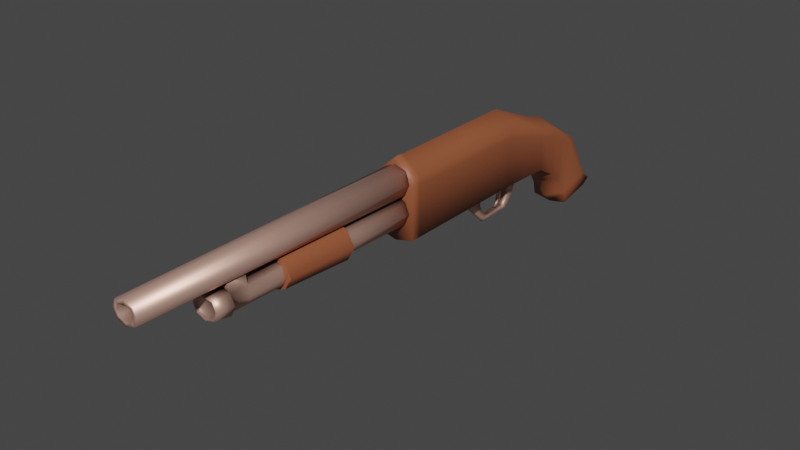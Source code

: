 # Source: shotGun.blend  (saved by Blender 4.0.36; exported with 4.5.12 LTS)
import bpy
from mathutils import Matrix  # noqa: F401  (used for matrix-valued properties, if any)

bpy.ops.wm.read_factory_settings(use_empty=True)
scene = bpy.context.scene
scene.name = 'Scene'

# ---- collections
col_shotgun = bpy.data.collections.new('shotGun'); scene.collection.children.link(col_shotgun)

# ---- materials (node trees are filled in below, after node groups)
mat_metal = bpy.data.materials.new('metal')
mat_metal.alpha_threshold = 0.0
mat_metal.use_transparent_shadow = False
mat_metal.roughness = 0.5
mat_metal.line_color = (0.0, 0.0, 0.0, 1.0)
mat_wood = bpy.data.materials.new('wood')
mat_wood.use_transparent_shadow = False

# ---- node groups
ng_auto_smooth = bpy.data.node_groups.new('Auto Smooth', 'GeometryNodeTree')
_s = ng_auto_smooth.interface.new_socket(name='Geometry', in_out='OUTPUT', socket_type='NodeSocketGeometry')
_s = ng_auto_smooth.interface.new_socket(name='Geometry', in_out='INPUT', socket_type='NodeSocketGeometry')
_s = ng_auto_smooth.interface.new_socket(name='Angle', in_out='INPUT', socket_type='NodeSocketFloat')
_s.subtype = 'ANGLE'
_s.min_value = 0.0
_s.max_value = 3.142
ng_auto_smooth.is_modifier = True
_N = ng_auto_smooth.nodes; _L = ng_auto_smooth.links
n0 = _N.new('NodeGroupOutput'); n0.name = 'Group Output'; n0.location = (480, -100)
n1 = _N.new('NodeGroupInput'); n1.name = 'Group Input'; n1.location = (-420, -300)
n2 = _N.new('NodeGroupInput'); n2.name = 'Group Input.001'; n2.location = (-60, -100)
n3 = _N.new('GeometryNodeSetShadeSmooth'); n3.name = 'Set Shade Smooth'; n3.location = (120, -100)
n3.domain = 'EDGE'
n4 = _N.new('GeometryNodeSetShadeSmooth'); n4.name = 'Set Shade Smooth.001'; n4.location = (300, -100)
n5 = _N.new('GeometryNodeInputMeshEdgeAngle'); n5.name = 'Edge Angle'; n5.location = (-420, -220)
n6 = _N.new('GeometryNodeInputEdgeSmooth'); n6.name = 'Is Edge Smooth'; n6.location = (-60, -160)
n7 = _N.new('GeometryNodeInputShadeSmooth'); n7.name = 'Is Face Smooth'; n7.location = (-240, -340)
n8 = _N.new('FunctionNodeBooleanMath'); n8.name = 'Boolean Math'; n8.location = (-60, -220)
n9 = _N.new('FunctionNodeCompare'); n9.name = 'Compare'; n9.location = (-240, -180)
n9.operation = 'LESS_EQUAL'
_L.new(n5.outputs[0], n9.inputs[0])
_L.new(n4.outputs[0], n0.inputs[0])
_L.new(n1.outputs[1], n9.inputs[1])
_L.new(n9.outputs[0], n8.inputs[0])
_L.new(n7.outputs[0], n8.inputs[1])
_L.new(n2.outputs[0], n3.inputs[0])
_L.new(n6.outputs[0], n3.inputs[1])
_L.new(n3.outputs[0], n4.inputs[0])
_L.new(n8.outputs[0], n3.inputs[2])
n0.is_active_output = True

# ---- material node trees
mat_metal.use_nodes = True; mat_metal.node_tree.nodes.clear()
_N = mat_metal.node_tree.nodes; _L = mat_metal.node_tree.links
n0 = _N.new('ShaderNodeOutputMaterial'); n0.name = 'Material Output'; n0.location = (300, 300)
n1 = _N.new('ShaderNodeBsdfPrincipled'); n1.name = 'Principled BSDF'; n1.location = (10, 300)
n1.distribution = 'GGX'
n1.subsurface_method = 'RANDOM_WALK_SKIN'
n1.inputs[1].default_value = 0.748
n1.inputs[3].default_value = 1.45
n1.inputs[27].default_value = (0.0, 0.0, 0.0, 1.0)
n1.inputs[28].default_value = 1.0
n2 = _N.new('ShaderNodeAmbientOcclusion'); n2.name = 'Ambient Occlusion'; n2.location = (-280, 280)
n2.inputs[0].default_value = (1.0, 0.5919, 0.471, 1.0)
_L.new(n1.outputs[0], n0.inputs[0])
_L.new(n2.outputs[0], n1.inputs[0])
n0.is_active_output = True
mat_wood.use_nodes = True; mat_wood.node_tree.nodes.clear()
_N = mat_wood.node_tree.nodes; _L = mat_wood.node_tree.links
n0 = _N.new('ShaderNodeBsdfPrincipled'); n0.name = 'Principled BSDF'; n0.location = (10, 300)
n0.inputs[0].default_value = (0.3086, 0.09056, 0.03805, 1.0)
n0.inputs[3].default_value = 1.45
n1 = _N.new('ShaderNodeOutputMaterial'); n1.name = 'Material Output'; n1.location = (300, 300)
_L.new(n0.outputs[0], n1.inputs[0])
n1.is_active_output = True

# ---- world
world_world = bpy.data.worlds.new('World'); scene.world = world_world
world_world.use_nodes = True; world_world.node_tree.nodes.clear()
_N = world_world.node_tree.nodes; _L = world_world.node_tree.links
n0 = _N.new('ShaderNodeOutputWorld'); n0.name = 'World Output'; n0.location = (300, 300)
n1 = _N.new('ShaderNodeBackground'); n1.name = 'Background'; n1.location = (10, 300)
n1.inputs[0].default_value = (0.05088, 0.05088, 0.05088, 1.0)
_L.new(n1.outputs[0], n0.inputs[0])
n0.is_active_output = True
world_world.color = (0.05088, 0.05088, 0.05088)
world_world.use_sun_shadow = False
world_world.sun_shadow_jitter_overblur = 0.0

# ---- meshes
me_cylinder_002 = bpy.data.meshes.new('Cylinder.002')
me_cylinder_002.from_pydata([(-7.806e-08, 1.111, 0.06896), (-7.837e-08, -0.4079, 0.04176), (-7.806e-08, 1.111, -0.09091), (-7.837e-08, -0.4079, -0.03444), (-0.05652, 1.111, -0.0675), (-0.03742, -0.4079, -0.02211), (-0.07994, 1.111, -0.01097), (-0.04809, -0.4079, 0.003658), (-0.05652, 1.111, 0.04555), (-0.03742, -0.4079, 0.02943), (0.05652, 1.111, -0.0675), (0.03742, -0.4079, -0.02211), (0.07994, 1.111, -0.01097), (0.04809, -0.4079, 0.003658), (0.05652, 1.111, 0.04555), (0.03742, -0.4079, 0.02943), (-0.05162, -0.4079, -0.03741), (-7.806e-08, -0.4079, -0.05442), (-0.06863, -0.4079, 0.003658), (-0.05162, -0.4079, 0.04473), (-7.806e-08, -0.4079, 0.06174), (0.05162, -0.4079, -0.03741), (0.06863, -0.4079, 0.003658), (0.05162, -0.4079, 0.04473), (2.326e-07, -0.2953, 0.02967), (2.326e-07, -0.2953, -0.02235), (-0.02554, -0.2953, -0.01393), (-0.03283, -0.2953, 0.003658), (-0.02554, -0.2953, 0.02125), (0.02554, -0.2953, -0.01393), (0.03283, -0.2953, 0.003658), (0.02554, -0.2953, 0.02125)], [], [(2, 17, 16, 4), (4, 16, 18, 6), (11, 13, 30, 29), (6, 18, 19, 8), (8, 19, 20, 0), (8, 0, 2, 4, 6), (2, 10, 21, 17), (10, 12, 22, 21), (15, 1, 24, 31), (12, 14, 23, 22), (14, 0, 20, 23), (14, 12, 10, 2, 0), (3, 5, 16, 17), (5, 7, 18, 16), (7, 9, 19, 18), (9, 1, 20, 19), (11, 3, 17, 21), (13, 11, 21, 22), (15, 13, 22, 23), (1, 15, 23, 20), (24, 28, 27, 26, 25), (24, 25, 29, 30, 31), (1, 9, 28, 24), (7, 5, 26, 27), (13, 15, 31, 30), (3, 11, 29, 25), (9, 7, 27, 28), (5, 3, 25, 26)])
me_cylinder_002.polygons.foreach_set('use_smooth', [True] * 28)
_uv = me_cylinder_002.uv_layers.new(name='UVMap')
_uv.uv.foreach_set('vector', [0.4633, 0.6272, 0.5281, 0.6422, 0.5281, 0.6491, 0.4633, 0.6368, 0.4633, 0.6368, 0.5281, 0.6491, 0.5281, 0.666, 0.4633, 0.66, 0.5281, 0.6554, 0.5281, 0.666, 0.525, 0.666, 0.525, 0.6588, 0.4633, 0.66, 0.5281, 0.666, 0.5281, 0.6829, 0.4633, 0.6832, 0.4633, 0.6832, 0.5281, 0.6829, 0.5281, 0.6898, 0.4633, 0.6928, 0.4633, 0.6832, 0.4633, 0.6928, 0.4633, 0.6272, 0.4633, 0.6368, 0.4633, 0.66, 0.4633, 0.6272, 0.4633, 0.6368, 0.5281, 0.6491, 0.5281, 0.6422, 0.4633, 0.6368, 0.4633, 0.66, 0.5281, 0.666, 0.5281, 0.6491, 0.5281, 0.6766, 0.5281, 0.6816, 0.525, 0.6767, 0.525, 0.6732, 0.4633, 0.66, 0.4633, 0.6832, 0.5281, 0.6829, 0.5281, 0.666, 0.4633, 0.6832, 0.4633, 0.6928, 0.5281, 0.6898, 0.5281, 0.6829, 0.4633, 0.6832, 0.4633, 0.66, 0.4633, 0.6368, 0.4633, 0.6272, 0.4633, 0.6928, 0.5281, 0.6504, 0.5281, 0.6554, 0.5281, 0.6491, 0.5281, 0.6422, 0.5281, 0.6554, 0.5281, 0.666, 0.5281, 0.666, 0.5281, 0.6491, 0.5281, 0.666, 0.5281, 0.6766, 0.5281, 0.6829, 0.5281, 0.666, 0.5281, 0.6766, 0.5281, 0.6816, 0.5281, 0.6898, 0.5281, 0.6829, 0.5281, 0.6554, 0.5281, 0.6504, 0.5281, 0.6422, 0.5281, 0.6491, 0.5281, 0.666, 0.5281, 0.6554, 0.5281, 0.6491, 0.5281, 0.666, 0.5281, 0.6766, 0.5281, 0.666, 0.5281, 0.666, 0.5281, 0.6829, 0.5281, 0.6816, 0.5281, 0.6766, 0.5281, 0.6829, 0.5281, 0.6898, 0.06826, 0.6212, 0.06826, 0.6207, 0.06826, 0.6198, 0.06826, 0.6189, 0.06826, 0.6184, 0.06826, 0.6212, 0.06826, 0.6184, 0.06826, 0.6189, 0.06826, 0.6198, 0.06826, 0.6207, 0.5281, 0.6816, 0.5281, 0.6766, 0.525, 0.6732, 0.525, 0.6767, 0.5281, 0.666, 0.5281, 0.6554, 0.525, 0.6588, 0.525, 0.666, 0.5281, 0.666, 0.5281, 0.6766, 0.525, 0.6732, 0.525, 0.666, 0.5281, 0.6504, 0.5281, 0.6554, 0.525, 0.6588, 0.525, 0.6553, 0.5281, 0.6766, 0.5281, 0.666, 0.525, 0.666, 0.525, 0.6732, 0.5281, 0.6554, 0.5281, 0.6504, 0.525, 0.6553, 0.525, 0.6588])
me_cylinder_002.materials.append(mat_metal)
me_cylinder_002.update()
me_cylinder_003 = bpy.data.meshes.new('Cylinder.003')
me_cylinder_003.from_pydata([(-1.664e-05, 0.8803, 0.06049), (-1.664e-05, -0.2697, 0.04281), (-1.664e-05, 0.8803, -0.09939), (-1.664e-05, -0.2697, -0.05244), (-0.05654, 0.8803, -0.07597), (-0.04235, -0.2697, -0.03849), (-0.07995, 0.8803, -0.01945), (-0.0563, -0.2697, -0.004816), (-0.05654, 0.8803, 0.03708), (-0.04235, -0.2697, 0.02886), (-1.664e-05, 0.4668, 0.05866), (-1.664e-05, 0.09134, 0.0549), (-1.664e-05, 0.09136, -0.07115), (-1.664e-05, 0.4668, -0.09014), (-0.0553, 0.4668, -0.06835), (-0.05275, 0.09134, -0.05269), (-0.07709, 0.4668, -0.01574), (-0.07121, 0.09134, -0.008125), (-0.0553, 0.4668, 0.03687), (-0.05275, 0.09134, 0.03644), (-0.05187, -0.1982, 0.03629), (-1.664e-05, -0.1982, 0.05361), (-1.664e-05, -0.1982, -0.06462), (-0.05187, -0.1982, -0.0473), (-0.06918, -0.1982, -0.005505), (-0.05959, -0.1982, 0.04743), (-1.664e-05, -0.1982, -0.08059), (-1.664e-05, -0.1982, 0.05809), (-0.05959, -0.1982, -0.05863), (-0.0846, -0.1982, -0.005598), (-1.664e-05, -0.09886, 0.05405), (-0.05217, -0.09886, -0.04915), (-0.06988, -0.09886, -0.006404), (-0.05217, -0.09886, 0.03634), (-1.664e-05, -0.09886, -0.06686), (-0.03864, -0.09904, 0.1049), (-0.03848, -0.1984, 0.1049), (-1.664e-05, -0.1984, 0.1049), (-1.664e-05, -0.09904, 0.1049), (0.05651, 0.8803, -0.07597), (0.04232, -0.2697, -0.03849), (0.07992, 0.8803, -0.01945), (0.05627, -0.2697, -0.004816), (0.05651, 0.8803, 0.03708), (0.04232, -0.2697, 0.02886), (0.05527, 0.4668, -0.06835), (0.05271, 0.09134, -0.05269), (0.07706, 0.4668, -0.01574), (0.07117, 0.09134, -0.008125), (0.05527, 0.4668, 0.03687), (0.05271, 0.09134, 0.03644), (0.05184, -0.1982, 0.03629), (0.05184, -0.1982, -0.0473), (0.06915, -0.1982, -0.005505), (0.05956, -0.1982, 0.04743), (0.05956, -0.1982, -0.05863), (0.08456, -0.1982, -0.005598), (0.05214, -0.09886, -0.04915), (0.06984, -0.09886, -0.006404), (0.05214, -0.09886, 0.03634), (0.03861, -0.09904, 0.1049), (0.03845, -0.1984, 0.1049), (-0.04376, -0.2811, -0.04093), (-0.04895, -0.2808, -0.04829), (-1.664e-05, -0.2808, -0.06616), (0.0001228, -0.2812, -0.05688), (-0.06047, -0.281, -0.005136), (-0.0693, -0.2808, -0.005132), (-0.0434, -0.2811, 0.0313), (-0.04895, -0.2808, 0.03802), (0.0004872, -0.2809, 0.0412), (-1.664e-05, -0.2808, 0.04658), (0.04892, -0.2808, -0.04829), (0.04336, -0.2811, -0.04112), (0.06927, -0.2808, -0.005132), (0.06044, -0.281, -0.004667), (0.04892, -0.2808, 0.03802), (0.04438, -0.2808, 0.03352)], [], [(4, 14, 16, 6), (6, 16, 18, 8), (1, 9, 7, 5, 3), (8, 18, 10, 0), (8, 0, 2, 4, 6), (2, 13, 14, 4), (44, 77, 70, 1), (21, 20, 25, 27), (20, 24, 29, 25), (24, 23, 28, 29), (30, 33, 35, 38), (34, 22, 23, 31), (31, 23, 24, 32), (32, 24, 20, 33), (25, 69, 71, 27), (26, 64, 63, 28), (5, 7, 66, 62), (9, 1, 70, 68), (29, 67, 69, 25), (23, 22, 26, 28), (26, 55, 72, 64), (28, 63, 67, 29), (17, 32, 33, 19), (15, 31, 32, 17), (12, 34, 31, 15), (19, 33, 30, 11), (35, 36, 37, 38), (33, 20, 36, 35), (20, 21, 37, 36), (39, 41, 47, 45), (41, 43, 49, 47), (1, 3, 40, 42, 44), (43, 0, 10, 49), (43, 41, 39, 2, 0), (2, 39, 45, 13), (54, 27, 71, 76), (21, 27, 54, 51), (51, 54, 56, 53), (53, 56, 55, 52), (30, 38, 60, 59), (34, 57, 52, 22), (57, 58, 53, 52), (58, 59, 51, 53), (42, 75, 77, 44), (3, 65, 73, 40), (40, 73, 75, 42), (56, 54, 76, 74), (52, 55, 26, 22), (55, 56, 74, 72), (7, 9, 68, 66), (48, 50, 59, 58), (46, 48, 58, 57), (12, 46, 57, 34), (50, 11, 30, 59), (60, 38, 37, 61), (59, 60, 61, 51), (51, 61, 37, 21), (63, 64, 65, 62), (67, 63, 62, 66), (69, 67, 66, 68), (71, 69, 68, 70), (73, 65, 64, 72), (75, 73, 72, 74), (77, 75, 74, 76), (70, 77, 76, 71), (3, 5, 62, 65)])
me_cylinder_003.polygons.foreach_set('use_smooth', [True] * 66)
_uv = me_cylinder_003.uv_layers.new(name='UVMap')
_uv.uv.foreach_set('vector', [0.5504, 0.616, 0.6202, 0.6179, 0.6202, 0.6457, 0.5504, 0.6458, 0.5504, 0.6458, 0.6202, 0.6457, 0.6215, 0.6566, 0.5465, 0.6588, 0.8814, 0.6653, 0.8814, 0.6563, 0.8814, 0.6346, 0.8814, 0.613, 0.8814, 0.604, 0.5465, 0.6588, 0.6215, 0.6566, 0.6215, 0.6681, 0.5465, 0.6712, 0.5465, 0.6588, 0.5465, 0.6712, 0.5504, 0.6037, 0.5504, 0.616, 0.5504, 0.6458, 0.5504, 0.6037, 0.6202, 0.6064, 0.6202, 0.6179, 0.5504, 0.616, 0.8814, 0.6563, 0.8814, 0.6585, 0.8814, 0.666, 0.8814, 0.6653, 0.8627, 0.6654, 0.8627, 0.6563, 0.8627, 0.6622, 0.8627, 0.6678, 0.8627, 0.6563, 0.8627, 0.6343, 0.8627, 0.6342, 0.8627, 0.6622, 0.8627, 0.6343, 0.8627, 0.6122, 0.8627, 0.6063, 0.8627, 0.6342, 0.8443, 0.6657, 0.8443, 0.6563, 0.8444, 0.6925, 0.8444, 0.6925, 0.8443, 0.6019, 0.8627, 0.6031, 0.8627, 0.6122, 0.8443, 0.6113, 0.8443, 0.6113, 0.8627, 0.6122, 0.8627, 0.6343, 0.8443, 0.6338, 0.8443, 0.6338, 0.8627, 0.6343, 0.8627, 0.6563, 0.8443, 0.6563, 0.8627, 0.6622, 0.8779, 0.6622, 0.8779, 0.6676, 0.8627, 0.6678, 0.8627, 0.5947, 0.8779, 0.5956, 0.8779, 0.607, 0.8627, 0.6063, 0.8814, 0.613, 0.8814, 0.6346, 0.8814, 0.6347, 0.8814, 0.611, 0.8814, 0.6563, 0.8814, 0.6653, 0.8814, 0.6661, 0.8814, 0.6586, 0.8627, 0.6342, 0.8779, 0.6346, 0.8779, 0.6622, 0.8627, 0.6622, 0.8627, 0.6122, 0.8627, 0.6031, 0.8627, 0.5947, 0.8627, 0.6063, 0.8627, 0.5947, 0.8627, 0.6063, 0.8779, 0.607, 0.8779, 0.5956, 0.8627, 0.6063, 0.8779, 0.607, 0.8779, 0.6346, 0.8627, 0.6342, 0.8092, 0.6329, 0.8443, 0.6338, 0.8443, 0.6563, 0.8092, 0.6564, 0.8092, 0.6094, 0.8443, 0.6113, 0.8443, 0.6338, 0.8092, 0.6329, 0.8092, 0.5997, 0.8443, 0.6019, 0.8443, 0.6113, 0.8092, 0.6094, 0.8092, 0.6564, 0.8443, 0.6563, 0.8443, 0.6657, 0.8092, 0.6661, 0.8444, 0.6925, 0.8627, 0.6925, 0.8627, 0.6925, 0.8444, 0.6925, 0.8443, 0.6563, 0.8627, 0.6563, 0.8627, 0.6925, 0.8444, 0.6925, 0.8627, 0.6563, 0.8627, 0.6654, 0.8627, 0.6925, 0.8627, 0.6925, 0.5504, 0.616, 0.5504, 0.6458, 0.6202, 0.6457, 0.6202, 0.6179, 0.5504, 0.6458, 0.5465, 0.6588, 0.6215, 0.6566, 0.6202, 0.6457, 0.8814, 0.6653, 0.8814, 0.604, 0.8814, 0.613, 0.8814, 0.6346, 0.8814, 0.6563, 0.5465, 0.6588, 0.5465, 0.6712, 0.6215, 0.6681, 0.6215, 0.6566, 0.5465, 0.6588, 0.5504, 0.6458, 0.5504, 0.616, 0.5504, 0.6037, 0.5465, 0.6712, 0.5504, 0.6037, 0.5504, 0.616, 0.6202, 0.6179, 0.6202, 0.6064, 0.8627, 0.6622, 0.8627, 0.6678, 0.8779, 0.6676, 0.8779, 0.6622, 0.8627, 0.6654, 0.8627, 0.6678, 0.8627, 0.6622, 0.8627, 0.6563, 0.8627, 0.6563, 0.8627, 0.6622, 0.8627, 0.6342, 0.8627, 0.6343, 0.8627, 0.6343, 0.8627, 0.6342, 0.8627, 0.6063, 0.8627, 0.6122, 0.8443, 0.6657, 0.8444, 0.6925, 0.8444, 0.6925, 0.8443, 0.6563, 0.8443, 0.6019, 0.8443, 0.6113, 0.8627, 0.6122, 0.8627, 0.6031, 0.8443, 0.6113, 0.8443, 0.6338, 0.8627, 0.6343, 0.8627, 0.6122, 0.8443, 0.6338, 0.8443, 0.6563, 0.8627, 0.6563, 0.8627, 0.6343, 0.8814, 0.6346, 0.8814, 0.6347, 0.8814, 0.6595, 0.8814, 0.6563, 0.8814, 0.604, 0.8814, 0.6008, 0.8814, 0.6107, 0.8814, 0.613, 0.8814, 0.613, 0.8814, 0.6108, 0.8814, 0.6349, 0.8814, 0.6346, 0.8627, 0.6342, 0.8627, 0.6622, 0.8779, 0.6622, 0.8779, 0.6346, 0.8627, 0.6122, 0.8627, 0.6063, 0.8627, 0.5947, 0.8627, 0.6031, 0.8627, 0.6063, 0.8627, 0.6342, 0.8779, 0.6346, 0.8779, 0.607, 0.8814, 0.6346, 0.8814, 0.6563, 0.8814, 0.6585, 0.8814, 0.6344, 0.8092, 0.6329, 0.8092, 0.6564, 0.8443, 0.6563, 0.8443, 0.6338, 0.8092, 0.6094, 0.8092, 0.6329, 0.8443, 0.6338, 0.8443, 0.6113, 0.8092, 0.5997, 0.8092, 0.6094, 0.8443, 0.6113, 0.8443, 0.6019, 0.8092, 0.6564, 0.8092, 0.6661, 0.8443, 0.6657, 0.8443, 0.6563, 0.8444, 0.6925, 0.8444, 0.6925, 0.8627, 0.6925, 0.8627, 0.6925, 0.8443, 0.6563, 0.8444, 0.6925, 0.8627, 0.6925, 0.8627, 0.6563, 0.8627, 0.6563, 0.8627, 0.6925, 0.8627, 0.6925, 0.8627, 0.6654, 0.8779, 0.607, 0.8779, 0.5956, 0.8814, 0.6008, 0.8814, 0.6108, 0.8779, 0.6346, 0.8779, 0.607, 0.8814, 0.611, 0.8814, 0.6347, 0.8779, 0.6622, 0.8779, 0.6346, 0.8814, 0.6344, 0.8814, 0.6585, 0.8779, 0.6676, 0.8779, 0.6622, 0.8814, 0.6586, 0.8814, 0.6661, 0.8814, 0.6107, 0.8814, 0.6008, 0.8779, 0.5956, 0.8779, 0.607, 0.8814, 0.6349, 0.8814, 0.6108, 0.8779, 0.607, 0.8779, 0.6346, 0.8814, 0.6595, 0.8814, 0.6347, 0.8779, 0.6346, 0.8779, 0.6622, 0.8814, 0.666, 0.8814, 0.6585, 0.8779, 0.6622, 0.8779, 0.6676, 0.8814, 0.604, 0.8814, 0.613, 0.8814, 0.6108, 0.8814, 0.6008])
me_cylinder_003.materials.append(mat_metal)
me_cylinder_003.update()
me_cube_002 = bpy.data.meshes.new('Cube.002')
me_cube_002.from_pydata([(-0.098, 0.0, -0.1438), (-0.098, 0.0, 0.1609), (-0.098, 1.061, -0.1549), (-0.098, 1.061, 0.0603), (0.098, 0.0, -0.1438), (0.098, 0.0, 0.1609), (0.098, 1.061, -0.1549), (0.098, 1.061, 0.0603), (-0.098, 0.7679, -0.1438), (-0.098, 0.7679, 0.1609), (0.098, 0.7679, -0.1438), (0.098, 0.7679, 0.1609), (-0.098, 1.322, -0.44), (-0.098, 1.555, -0.3691), (0.098, 1.322, -0.44), (0.098, 1.555, -0.3691), (0.098, 1.177, 0.03357), (0.098, 1.349, -0.06424), (0.098, 1.499, -0.3201), (-0.098, 1.499, -0.3201), (-0.098, 1.349, -0.06424), (-0.098, 1.177, 0.03357), (-0.098, 1.309, -0.3731), (-0.098, 1.267, -0.2995), (-0.098, 1.163, -0.2128), (0.098, 1.163, -0.2128), (0.098, 1.267, -0.2995), (0.098, 1.309, -0.3731), (-7.358e-09, 1.371, -0.05728), (0.098, 1.273, -0.01719), (-0.098, 1.273, -0.01719), (-0.098, 1.234, -0.2716), (0.098, 1.234, -0.2716), (-0.098, 0.0, 0.1195), (-0.098, 1.061, 0.03107), (0.098, 1.061, 0.03107), (0.098, 0.0, 0.1195), (0.098, 0.7679, 0.1195), (-0.098, 0.7679, 0.1195), (-0.098, 1.514, -0.3978), (0.098, 1.514, -0.3978), (0.098, 1.175, 0.0001034), (0.098, 1.338, -0.09621), (0.098, 1.473, -0.3273), (-0.098, 1.175, 0.0001034), (-0.098, 1.338, -0.09621), (-0.098, 1.473, -0.3273), (-0.098, 1.268, -0.05176), (0.098, 1.268, -0.05176), (9.52e-09, 1.032, -0.1816), (9.048e-09, 1.054, 0.1192), (9.52e-09, 0.0, -0.1675), (9.12e-09, 0.01377, 0.2508), (8.983e-09, 0.7639, 0.2465), (9.52e-09, 0.7679, -0.1675), (9.52e-09, 1.324, -0.4602), (9.52e-09, 1.555, -0.4059), (9.52e-09, 1.135, -0.207), (9.52e-09, 1.239, -0.3174), (9.52e-09, 1.28, -0.411), (9.156e-09, 1.168, 0.08568), (8.906e-09, 1.336, -0.03669), (-5.426e-09, 1.516, -0.3061), (-3.9e-09, 1.562, -0.3416), (9.291e-09, 1.261, 0.02302), (9.52e-09, 1.205, -0.2818), (9.52e-09, 1.514, -0.4425), (9.52e-09, 0.0, 0.216), (-0.098, 0.05249, -0.1438), (-0.098, 0.4529, -0.1438), (0.098, 0.05249, 0.1609), (0.098, 0.4529, 0.1609), (-0.098, 0.05249, 0.1609), (-0.098, 0.4529, 0.1609), (0.098, 0.05249, -0.1438), (0.098, 0.4529, -0.1438), (-0.098, 0.05249, 0.1195), (-0.098, 0.4529, 0.1195), (0.098, 0.4529, 0.1195), (0.098, 0.05249, 0.1195), (8.763e-09, 0.4529, 0.2461), (8.889e-09, 0.05249, 0.2461), (9.52e-09, 0.4529, -0.1675), (9.52e-09, 0.05249, -0.1675)], [], [(38, 9, 3, 34), (11, 53, 80, 71), (67, 52, 1, 33), (74, 79, 36, 4), (33, 1, 72, 76), (50, 3, 9, 53), (49, 6, 10, 54), (35, 7, 11, 37), (81, 72, 1, 52), (66, 56, 15, 40), (46, 19, 13, 39), (43, 27, 14, 40), (59, 22, 12, 55), (49, 2, 24, 57), (65, 31, 23, 58), (58, 23, 22, 59), (35, 6, 25, 41), (48, 32, 26, 42), (42, 26, 27, 43), (34, 3, 21, 44), (47, 30, 20, 45), (45, 20, 19, 46), (50, 7, 16, 60), (64, 29, 17, 61), (17, 18, 62, 28), (56, 13, 63), (18, 15, 63, 62), (61, 17, 28), (60, 16, 29, 64), (44, 21, 30, 47), (41, 25, 32, 48), (57, 24, 31, 65), (16, 41, 48, 29), (24, 44, 47, 31), (23, 45, 46, 22), (31, 47, 45, 23), (2, 34, 44, 24), (17, 42, 43, 18), (29, 48, 42, 17), (7, 35, 41, 16), (18, 43, 40, 15), (22, 46, 39, 12), (55, 66, 40, 14), (70, 81, 52, 5), (6, 35, 37, 10), (51, 67, 33, 0), (8, 38, 34, 2), (4, 36, 67, 51), (12, 39, 66, 55), (25, 57, 65, 32), (21, 60, 64, 30), (62, 63, 13, 19), (28, 62, 19, 20), (30, 64, 61, 20), (3, 50, 60, 21), (26, 58, 59, 27), (32, 65, 58, 26), (6, 49, 57, 25), (27, 59, 55, 14), (39, 13, 56, 66), (2, 49, 54, 8), (7, 50, 53, 11), (37, 11, 71, 78), (69, 77, 38, 8), (36, 5, 52, 67), (68, 83, 51, 0), (53, 9, 73, 80), (83, 74, 4, 51), (8, 54, 82, 69), (54, 10, 75, 82), (77, 73, 9, 38), (10, 37, 78, 75), (79, 70, 5, 36), (83, 68, 69, 82), (81, 70, 71, 80), (79, 74, 75, 78), (77, 69, 68, 76), (73, 77, 76, 72), (72, 81, 80, 73), (74, 83, 82, 75), (70, 79, 78, 71), (0, 33, 76, 68), (20, 61, 28), (15, 56, 63)])
me_cube_002.polygons.foreach_set('use_smooth', [True] * 84)
_uv = me_cube_002.uv_layers.new(name='UVMap')
_uv.uv.foreach_set('vector', [0.38, 0.7251, 0.38, 0.7469, 0.3223, 0.6938, 0.3223, 0.6784, 0.376, 0.7469, 0.3786, 0.7869, 0.4406, 0.7869, 0.4393, 0.7495, 0.531, 0.7759, 0.531, 0.8037, 0.531, 0.7469, 0.531, 0.7251, 0.5219, 0.6193, 0.5207, 0.7251, 0.531, 0.7251, 0.5322, 0.6193, 0.531, 0.7251, 0.531, 0.7469, 0.5207, 0.7469, 0.5207, 0.7251, 0.321, 0.7194, 0.321, 0.677, 0.376, 0.7469, 0.3786, 0.7869, 0.3288, 0.5887, 0.3232, 0.6029, 0.3812, 0.6193, 0.3812, 0.6068, 0.3394, 0.7068, 0.3394, 0.7222, 0.397, 0.7753, 0.397, 0.7534, 0.5194, 0.7869, 0.5198, 0.7528, 0.5303, 0.7532, 0.5297, 0.7869, 0.2368, 0.4326, 0.2289, 0.4691, 0.2289, 0.4886, 0.2368, 0.4562, 0.2412, 0.4894, 0.2362, 0.4932, 0.2289, 0.4886, 0.2368, 0.4562, 0.2412, 0.4894, 0.2686, 0.4653, 0.268, 0.4234, 0.2368, 0.4562, 0.2742, 0.4453, 0.2686, 0.4653, 0.268, 0.4234, 0.2727, 0.4127, 0.3288, 0.5887, 0.3232, 0.6029, 0.2993, 0.5604, 0.3048, 0.5635, 0.2894, 0.5174, 0.2838, 0.5228, 0.2772, 0.508, 0.2828, 0.4986, 0.2828, 0.4986, 0.2772, 0.508, 0.2686, 0.4653, 0.2742, 0.4453, 0.3223, 0.6784, 0.3232, 0.6029, 0.2993, 0.5604, 0.2999, 0.6621, 0.2816, 0.6347, 0.2838, 0.5228, 0.2772, 0.508, 0.2678, 0.6113, 0.2678, 0.6113, 0.2772, 0.508, 0.2686, 0.4653, 0.2412, 0.4894, 0.3223, 0.6784, 0.3223, 0.6938, 0.2995, 0.6797, 0.2999, 0.6621, 0.2816, 0.6347, 0.2805, 0.653, 0.2657, 0.6282, 0.2678, 0.6113, 0.2678, 0.6113, 0.2657, 0.6282, 0.2362, 0.4932, 0.2412, 0.4894, 0.321, 0.7194, 0.321, 0.677, 0.2982, 0.6629, 0.2982, 0.7014, 0.2792, 0.6674, 0.2792, 0.6362, 0.2643, 0.6114, 0.2643, 0.6358, 0.2657, 0.6282, 0.2362, 0.4932, 0.2362, 0.4932, 0.2657, 0.6282, 0.2289, 0.4691, 0.2289, 0.4886, 0.2289, 0.4886, 0.2362, 0.4932, 0.2289, 0.4886, 0.2289, 0.4886, 0.2362, 0.4932, 0.2643, 0.6358, 0.2657, 0.6282, 0.2657, 0.6282, 0.2982, 0.7014, 0.2982, 0.6629, 0.2792, 0.6362, 0.2792, 0.6674, 0.2999, 0.6621, 0.2995, 0.6797, 0.2805, 0.653, 0.2816, 0.6347, 0.2999, 0.6621, 0.2993, 0.5604, 0.2838, 0.5228, 0.2816, 0.6347, 0.3048, 0.5635, 0.2993, 0.5604, 0.2838, 0.5228, 0.2894, 0.5174, 0.2995, 0.6797, 0.2999, 0.6621, 0.2816, 0.6347, 0.2805, 0.653, 0.2993, 0.5604, 0.2999, 0.6621, 0.2816, 0.6347, 0.2838, 0.5228, 0.2772, 0.508, 0.2678, 0.6113, 0.2412, 0.4894, 0.2686, 0.4653, 0.2838, 0.5228, 0.2816, 0.6347, 0.2678, 0.6113, 0.2772, 0.508, 0.3232, 0.6029, 0.3223, 0.6784, 0.2999, 0.6621, 0.2993, 0.5604, 0.2657, 0.6282, 0.2678, 0.6113, 0.2412, 0.4894, 0.2362, 0.4932, 0.2805, 0.653, 0.2816, 0.6347, 0.2678, 0.6113, 0.2657, 0.6282, 0.3223, 0.6938, 0.3223, 0.6784, 0.2999, 0.6621, 0.2995, 0.6797, 0.2362, 0.4932, 0.2412, 0.4894, 0.2368, 0.4562, 0.2289, 0.4886, 0.2686, 0.4653, 0.2412, 0.4894, 0.2368, 0.4562, 0.268, 0.4234, 0.2727, 0.4127, 0.2368, 0.4326, 0.2368, 0.4562, 0.268, 0.4234, 0.5198, 0.7528, 0.5194, 0.7869, 0.5297, 0.7869, 0.5303, 0.7532, 0.3993, 0.6522, 0.3987, 0.7278, 0.4398, 0.7744, 0.4407, 0.6686, 0.5322, 0.6068, 0.531, 0.7759, 0.531, 0.7251, 0.5322, 0.6193, 0.3812, 0.6193, 0.38, 0.7251, 0.3223, 0.6784, 0.3232, 0.6029, 0.5322, 0.6193, 0.531, 0.7251, 0.531, 0.7759, 0.5322, 0.6068, 0.268, 0.4234, 0.2368, 0.4562, 0.2368, 0.4326, 0.2727, 0.4127, 0.2993, 0.5604, 0.3048, 0.5635, 0.2894, 0.5174, 0.2838, 0.5228, 0.2982, 0.6629, 0.2982, 0.7014, 0.2792, 0.6674, 0.2792, 0.6362, 0.2362, 0.4932, 0.2289, 0.4886, 0.2289, 0.4886, 0.2362, 0.4932, 0.2657, 0.6282, 0.2362, 0.4932, 0.2362, 0.4932, 0.2657, 0.6282, 0.2792, 0.6362, 0.2792, 0.6674, 0.2643, 0.6358, 0.2643, 0.6114, 0.321, 0.677, 0.321, 0.7194, 0.2982, 0.7014, 0.2982, 0.6629, 0.2772, 0.508, 0.2828, 0.4986, 0.2742, 0.4453, 0.2686, 0.4653, 0.2838, 0.5228, 0.2894, 0.5174, 0.2828, 0.4986, 0.2772, 0.508, 0.3232, 0.6029, 0.3288, 0.5887, 0.3048, 0.5635, 0.2993, 0.5604, 0.2686, 0.4653, 0.2742, 0.4453, 0.2727, 0.4127, 0.268, 0.4234, 0.2368, 0.4562, 0.2289, 0.4886, 0.2289, 0.4691, 0.2368, 0.4326, 0.3232, 0.6029, 0.3288, 0.5887, 0.3812, 0.6068, 0.3812, 0.6193, 0.3467, 0.7201, 0.3507, 0.7601, 0.3943, 0.7691, 0.3888, 0.7338, 0.38, 0.7251, 0.38, 0.7469, 0.4419, 0.7469, 0.4419, 0.7251, 0.4431, 0.6193, 0.4419, 0.7251, 0.38, 0.7251, 0.3812, 0.6193, 0.531, 0.7251, 0.531, 0.7469, 0.531, 0.8037, 0.531, 0.7759, 0.5219, 0.6193, 0.5219, 0.6068, 0.5322, 0.6068, 0.5322, 0.6193, 0.3786, 0.7869, 0.376, 0.7469, 0.4393, 0.7495, 0.4406, 0.7869, 0.5219, 0.6068, 0.5219, 0.6193, 0.5322, 0.6193, 0.5322, 0.6068, 0.3812, 0.6193, 0.3812, 0.6068, 0.4431, 0.6068, 0.4431, 0.6193, 0.3812, 0.6068, 0.3812, 0.6193, 0.4431, 0.6193, 0.4431, 0.6068, 0.4419, 0.7251, 0.4419, 0.7469, 0.38, 0.7469, 0.38, 0.7251, 0.3967, 0.6554, 0.3959, 0.7289, 0.4389, 0.7289, 0.4397, 0.6554, 0.5207, 0.7251, 0.5207, 0.7469, 0.531, 0.7469, 0.531, 0.7251, 0.5219, 0.6068, 0.5219, 0.6193, 0.4431, 0.6193, 0.4431, 0.6068, 0.4386, 0.7575, 0.4391, 0.7234, 0.3586, 0.7201, 0.3599, 0.7575, 0.5194, 0.6516, 0.5209, 0.6109, 0.4569, 0.613, 0.4554, 0.6537, 0.4419, 0.7251, 0.4431, 0.6193, 0.5219, 0.6193, 0.5207, 0.7251, 0.4419, 0.7469, 0.4419, 0.7251, 0.5207, 0.7251, 0.5207, 0.7469, 0.5201, 0.7622, 0.5197, 0.7964, 0.4409, 0.7964, 0.4396, 0.759, 0.5219, 0.6193, 0.5219, 0.6068, 0.4431, 0.6068, 0.4431, 0.6193, 0.5203, 0.6818, 0.5194, 0.6516, 0.4554, 0.6537, 0.4563, 0.6839, 0.5322, 0.6193, 0.531, 0.7251, 0.5207, 0.7251, 0.5219, 0.6193, 0.2657, 0.6282, 0.2643, 0.6358, 0.2657, 0.6282, 0.2289, 0.4886, 0.2289, 0.4691, 0.2289, 0.4886])
me_cube_002.materials.append(mat_wood)
me_cube_002.materials.append(None)
me_cube_002.update()
me_cube_003 = bpy.data.meshes.new('Cube.003')
me_cube_003.from_pydata([(-0.01753, 0.06389, -0.06365), (-0.01753, 0.09292, 0.08523), (-0.01753, 0.09276, -0.08553), (-0.01753, 0.1723, 0.08523), (0.01753, 0.06389, -0.06365), (0.01753, 0.09292, 0.08523), (0.01753, 0.09276, -0.08553), (0.01753, 0.1723, 0.08523), (-0.01753, 0.07673, -0.04172), (-0.01753, 0.08795, -0.01939), (-0.01753, 0.09188, 0.005663), (-0.01753, 0.08934, 0.0319), (-0.01753, 0.09094, 0.05855), (-0.01753, 0.1703, 0.05855), (-0.01753, 0.1656, 0.03144), (-0.01753, 0.1533, -7.102e-05), (-0.01753, 0.1389, -0.03702), (-0.01753, 0.1149, -0.06498), (0.01753, 0.1703, 0.05855), (0.01753, 0.1656, 0.03144), (0.01753, 0.1533, -7.102e-05), (0.01753, 0.1389, -0.03702), (0.01753, 0.1149, -0.06498), (0.01753, 0.09094, 0.05855), (0.01753, 0.08934, 0.0319), (0.01753, 0.09188, 0.005663), (0.01753, 0.08795, -0.01939), (0.01753, 0.07673, -0.04172), (-0.0104, -0.06492, -0.07134), (-0.0104, -0.08257, -0.09085), (0.0104, -0.06492, -0.07134), (0.0104, -0.08257, -0.09085), (-0.0104, -0.08069, 0.09423), (-0.0104, -0.2814, 0.09785), (0.0104, -0.08069, 0.09423), (0.0104, -0.2814, 0.09785), (0.0104, -0.07983, -0.0587), (0.0104, -0.09749, -0.0775), (-0.0104, -0.09749, -0.0775), (-0.0104, -0.07983, -0.0587), (0.0104, -0.1107, -0.02739), (0.0104, -0.1248, 0.009855), (0.0104, -0.1111, 0.04908), (-0.0104, -0.1435, -0.03366), (-0.0104, -0.1894, 0.01018), (-0.0104, -0.2354, 0.05402), (0.0104, -0.2354, 0.05402), (0.0104, -0.1894, 0.01018), (0.0104, -0.1435, -0.03366), (-0.0104, -0.1111, 0.04908), (-0.0104, -0.1248, 0.009855), (-0.0104, -0.1107, -0.02739), (2.388e-11, 0.1033, -0.09521), (2.388e-11, 0.1918, 0.09488), (2.388e-11, 0.07113, -0.07085), (2.388e-11, 0.1034, 0.09488), (2.388e-11, 0.08542, -0.04644), (2.388e-11, 0.09791, -0.02159), (2.388e-11, 0.1023, 0.006304), (2.388e-11, 0.09946, 0.03552), (2.388e-11, 0.1012, 0.06518), (2.388e-11, 0.128, -0.07234), (2.388e-11, 0.1546, -0.04121), (2.388e-11, 0.1707, -7.906e-05), (2.388e-11, 0.1844, 0.035), (2.388e-11, 0.1896, 0.06518), (2.388e-11, -0.09193, -0.1011), (2.388e-11, -0.07227, -0.07942), (2.388e-11, -0.3132, 0.1089), (2.388e-11, -0.08983, 0.1049), (2.388e-11, -0.1085, -0.08627), (2.388e-11, -0.08887, -0.06534), (2.388e-11, -0.1597, -0.03747), (2.388e-11, -0.2109, 0.01133), (2.388e-11, -0.2621, 0.06013), (2.388e-11, -0.1232, -0.03049), (2.388e-11, -0.1389, 0.01097), (2.388e-11, -0.1237, 0.05463)], [], [(12, 1, 3, 13), (65, 53, 7, 18), (18, 7, 5, 23), (60, 55, 1, 12), (54, 0, 28, 67), (53, 3, 1, 55), (54, 56, 8, 0), (56, 57, 9, 8), (57, 58, 10, 9), (58, 59, 11, 10), (59, 60, 12, 11), (6, 22, 27, 4), (22, 21, 26, 27), (21, 20, 25, 26), (20, 19, 24, 25), (19, 18, 23, 24), (52, 61, 22, 6), (61, 62, 21, 22), (62, 63, 20, 21), (63, 64, 19, 20), (64, 65, 18, 19), (0, 8, 17, 2), (8, 9, 16, 17), (9, 10, 15, 16), (10, 11, 14, 15), (11, 12, 13, 14), (46, 42, 34, 35), (52, 6, 31, 66), (0, 2, 29, 28), (6, 4, 30, 31), (68, 35, 34, 69), (49, 45, 33, 32), (77, 49, 32, 69), (74, 46, 35, 68), (66, 31, 37, 70), (67, 28, 39, 71), (28, 29, 38, 39), (31, 30, 36, 37), (70, 37, 48, 72), (72, 48, 47, 73), (73, 47, 46, 74), (71, 39, 51, 75), (75, 51, 50, 76), (76, 50, 49, 77), (39, 38, 43, 51), (51, 43, 44, 50), (50, 44, 45, 49), (37, 36, 40, 48), (48, 40, 41, 47), (47, 41, 42, 46), (41, 76, 77, 42), (40, 75, 76, 41), (36, 71, 75, 40), (44, 73, 74, 45), (43, 72, 73, 44), (38, 70, 72, 43), (30, 67, 71, 36), (29, 66, 70, 38), (45, 74, 68, 33), (42, 77, 69, 34), (33, 68, 69, 32), (2, 52, 66, 29), (14, 13, 65, 64), (15, 14, 64, 63), (16, 15, 63, 62), (17, 16, 62, 61), (2, 17, 61, 52), (24, 23, 60, 59), (25, 24, 59, 58), (26, 25, 58, 57), (27, 26, 57, 56), (4, 27, 56, 54), (7, 53, 55, 5), (4, 54, 67, 30), (23, 5, 55, 60), (13, 3, 53, 65)])
me_cube_003.polygons.foreach_set('use_smooth', [True] * 76)
_uv = me_cube_003.uv_layers.new(name='UVMap')
_uv.uv.foreach_set('vector', [0.4009, 0.7229, 0.4008, 0.7298, 0.3931, 0.7298, 0.3932, 0.7229, 0.3914, 0.7246, 0.3912, 0.7323, 0.3931, 0.7298, 0.3932, 0.7229, 0.3932, 0.7229, 0.3931, 0.7298, 0.4008, 0.7298, 0.4009, 0.7229, 0.3999, 0.7246, 0.3997, 0.7323, 0.4008, 0.7298, 0.4009, 0.7229, 0.4029, 0.6892, 0.4036, 0.6911, 0.4161, 0.6891, 0.4168, 0.687, 0.3912, 0.7323, 0.3931, 0.7298, 0.4008, 0.7298, 0.3997, 0.7323, 0.4029, 0.6892, 0.4015, 0.6956, 0.4023, 0.6968, 0.4036, 0.6911, 0.4015, 0.6956, 0.4003, 0.702, 0.4012, 0.7026, 0.4023, 0.6968, 0.4003, 0.702, 0.3998, 0.7093, 0.4009, 0.7091, 0.4012, 0.7026, 0.3998, 0.7093, 0.4001, 0.7169, 0.4011, 0.716, 0.4009, 0.7091, 0.4001, 0.7169, 0.3999, 0.7246, 0.4009, 0.7229, 0.4011, 0.716, 0.4008, 0.6854, 0.3986, 0.6907, 0.4023, 0.6968, 0.4036, 0.6911, 0.3986, 0.6907, 0.3963, 0.698, 0.4012, 0.7026, 0.4023, 0.6968, 0.3963, 0.698, 0.3949, 0.7076, 0.4009, 0.7091, 0.4012, 0.7026, 0.3949, 0.7076, 0.3937, 0.7158, 0.4011, 0.716, 0.4009, 0.7091, 0.3937, 0.7158, 0.3932, 0.7229, 0.4009, 0.7229, 0.4011, 0.716, 0.3998, 0.6829, 0.3974, 0.6888, 0.3986, 0.6907, 0.4008, 0.6854, 0.3974, 0.6888, 0.3948, 0.6969, 0.3963, 0.698, 0.3986, 0.6907, 0.3948, 0.6969, 0.3932, 0.7076, 0.3949, 0.7076, 0.3963, 0.698, 0.3932, 0.7076, 0.3919, 0.7168, 0.3937, 0.7158, 0.3949, 0.7076, 0.3919, 0.7168, 0.3914, 0.7246, 0.3932, 0.7229, 0.3937, 0.7158, 0.4036, 0.6911, 0.4023, 0.6968, 0.3986, 0.6907, 0.4008, 0.6854, 0.4023, 0.6968, 0.4012, 0.7026, 0.3963, 0.698, 0.3986, 0.6907, 0.4012, 0.7026, 0.4009, 0.7091, 0.3949, 0.7076, 0.3963, 0.698, 0.4009, 0.7091, 0.4011, 0.716, 0.3937, 0.7158, 0.3949, 0.7076, 0.4011, 0.716, 0.4009, 0.7229, 0.3932, 0.7229, 0.3937, 0.7158, 0.4326, 0.7217, 0.4206, 0.7204, 0.4176, 0.7322, 0.4371, 0.7331, 0.3998, 0.6829, 0.4008, 0.6854, 0.4178, 0.684, 0.4187, 0.6813, 0.4036, 0.6911, 0.4008, 0.6854, 0.4178, 0.684, 0.4161, 0.6891, 0.4008, 0.6854, 0.4036, 0.6911, 0.4161, 0.6891, 0.4178, 0.684, 0.4402, 0.736, 0.4371, 0.7331, 0.4176, 0.7322, 0.4185, 0.7349, 0.4206, 0.7204, 0.4326, 0.7217, 0.4371, 0.7331, 0.4176, 0.7322, 0.4218, 0.7219, 0.4206, 0.7204, 0.4176, 0.7322, 0.4185, 0.7349, 0.4352, 0.7233, 0.4326, 0.7217, 0.4371, 0.7331, 0.4402, 0.736, 0.4187, 0.6813, 0.4178, 0.684, 0.4192, 0.6875, 0.4203, 0.6852, 0.4168, 0.687, 0.4161, 0.6891, 0.4175, 0.6924, 0.4184, 0.6907, 0.4161, 0.6891, 0.4178, 0.684, 0.4192, 0.6875, 0.4175, 0.6924, 0.4178, 0.684, 0.4161, 0.6891, 0.4175, 0.6924, 0.4192, 0.6875, 0.4203, 0.6852, 0.4192, 0.6875, 0.4237, 0.6989, 0.4253, 0.6979, 0.4253, 0.6979, 0.4237, 0.6989, 0.4282, 0.7103, 0.4302, 0.7106, 0.4302, 0.7106, 0.4282, 0.7103, 0.4326, 0.7217, 0.4352, 0.7233, 0.4184, 0.6907, 0.4175, 0.6924, 0.4205, 0.7005, 0.4217, 0.6997, 0.4217, 0.6997, 0.4205, 0.7005, 0.4219, 0.7102, 0.4232, 0.7105, 0.4232, 0.7105, 0.4219, 0.7102, 0.4206, 0.7204, 0.4218, 0.7219, 0.4175, 0.6924, 0.4192, 0.6875, 0.4237, 0.6989, 0.4205, 0.7005, 0.4205, 0.7005, 0.4237, 0.6989, 0.4282, 0.7103, 0.4219, 0.7102, 0.4219, 0.7102, 0.4282, 0.7103, 0.4326, 0.7217, 0.4206, 0.7204, 0.4192, 0.6875, 0.4175, 0.6924, 0.4205, 0.7005, 0.4237, 0.6989, 0.4237, 0.6989, 0.4205, 0.7005, 0.4219, 0.7102, 0.4282, 0.7103, 0.4282, 0.7103, 0.4219, 0.7102, 0.4206, 0.7204, 0.4326, 0.7217, 0.4219, 0.7102, 0.4232, 0.7105, 0.4218, 0.7219, 0.4206, 0.7204, 0.4205, 0.7005, 0.4217, 0.6997, 0.4232, 0.7105, 0.4219, 0.7102, 0.4175, 0.6924, 0.4184, 0.6907, 0.4217, 0.6997, 0.4205, 0.7005, 0.4282, 0.7103, 0.4302, 0.7106, 0.4352, 0.7233, 0.4326, 0.7217, 0.4237, 0.6989, 0.4253, 0.6979, 0.4302, 0.7106, 0.4282, 0.7103, 0.4192, 0.6875, 0.4203, 0.6852, 0.4253, 0.6979, 0.4237, 0.6989, 0.4161, 0.6891, 0.4168, 0.687, 0.4184, 0.6907, 0.4175, 0.6924, 0.4178, 0.684, 0.4187, 0.6813, 0.4203, 0.6852, 0.4192, 0.6875, 0.4326, 0.7217, 0.4352, 0.7233, 0.4402, 0.736, 0.4371, 0.7331, 0.4206, 0.7204, 0.4218, 0.7219, 0.4185, 0.7349, 0.4176, 0.7322, 0.4371, 0.7331, 0.4402, 0.736, 0.4185, 0.7349, 0.4176, 0.7322, 0.4008, 0.6854, 0.3998, 0.6829, 0.4187, 0.6813, 0.4178, 0.684, 0.3937, 0.7158, 0.3932, 0.7229, 0.3914, 0.7246, 0.3919, 0.7168, 0.3949, 0.7076, 0.3937, 0.7158, 0.3919, 0.7168, 0.3932, 0.7076, 0.3963, 0.698, 0.3949, 0.7076, 0.3932, 0.7076, 0.3948, 0.6969, 0.3986, 0.6907, 0.3963, 0.698, 0.3948, 0.6969, 0.3974, 0.6888, 0.4008, 0.6854, 0.3986, 0.6907, 0.3974, 0.6888, 0.3998, 0.6829, 0.4011, 0.716, 0.4009, 0.7229, 0.3999, 0.7246, 0.4001, 0.7169, 0.4009, 0.7091, 0.4011, 0.716, 0.4001, 0.7169, 0.3998, 0.7093, 0.4012, 0.7026, 0.4009, 0.7091, 0.3998, 0.7093, 0.4003, 0.702, 0.4023, 0.6968, 0.4012, 0.7026, 0.4003, 0.702, 0.4015, 0.6956, 0.4036, 0.6911, 0.4023, 0.6968, 0.4015, 0.6956, 0.4029, 0.6892, 0.3931, 0.7298, 0.3912, 0.7323, 0.3997, 0.7323, 0.4008, 0.7298, 0.4036, 0.6911, 0.4029, 0.6892, 0.4168, 0.687, 0.4161, 0.6891, 0.4009, 0.7229, 0.4008, 0.7298, 0.3997, 0.7323, 0.3999, 0.7246, 0.3932, 0.7229, 0.3931, 0.7298, 0.3912, 0.7323, 0.3914, 0.7246])
me_cube_003.materials.append(mat_metal)
me_cube_003.update()
me_cube_004 = bpy.data.meshes.new('Cube.004')
me_cube_004.from_pydata([(-0.007897, -0.04097, -0.1305), (-0.007897, -0.04097, 0.000954), (-0.007897, -0.02641, -0.1271), (-0.007897, 0.03894, -0.000954), (0.007897, -0.04097, -0.1305), (0.007897, -0.04097, 0.000954), (0.007897, -0.02641, -0.1271), (0.007897, 0.03894, -0.000954), (-0.007897, -0.02802, -0.1131), (-0.007897, -0.02128, -0.09422), (-0.007897, -0.01739, -0.07442), (-0.007897, -0.01923, -0.0551), (-0.007897, -0.02107, -0.03769), (-0.007897, -0.02911, -0.02504), (-0.007897, 0.04085, -0.0262), (-0.007897, 0.01891, -0.03571), (-0.007897, 0.009844, -0.05333), (-0.007897, 0.005552, -0.07285), (-0.007897, -0.002557, -0.09142), (-0.007897, -0.01591, -0.1095), (0.007897, 0.04085, -0.0262), (0.007897, 0.01891, -0.03571), (0.007897, 0.009844, -0.05333), (0.007897, 0.005552, -0.07285), (0.007897, -0.002557, -0.09142), (0.007897, -0.01591, -0.1095), (0.007897, -0.02911, -0.02504), (0.007897, -0.02107, -0.03769), (0.007897, -0.01923, -0.0551), (0.007897, -0.01739, -0.07442), (0.007897, -0.02128, -0.09422), (0.007897, -0.02802, -0.1131), (-1.991e-17, -0.03269, -0.1271), (-1.991e-17, 0.05667, -0.000954), (-1.991e-17, -0.05261, -0.1305), (-1.991e-17, -0.05261, 0.000954), (-1.991e-17, -0.0349, -0.1131), (-1.991e-17, -0.02568, -0.09422), (-1.991e-17, -0.02037, -0.07442), (-1.991e-17, -0.02288, -0.0551), (-1.991e-17, -0.0254, -0.03769), (-1.991e-17, -0.03639, -0.02504), (-1.991e-17, -0.01834, -0.1095), (-1.991e-17, -7.868e-05, -0.09142), (-1.991e-17, 0.01101, -0.07285), (-1.991e-17, 0.01688, -0.05333), (-1.991e-17, 0.02927, -0.03571), (-1.991e-17, 0.05927, -0.0262)], [], [(13, 1, 3, 14), (47, 33, 7, 20), (20, 7, 5, 26), (41, 35, 1, 13), (32, 6, 4, 34), (33, 3, 1, 35), (34, 36, 8, 0), (36, 37, 9, 8), (37, 38, 10, 9), (38, 39, 11, 10), (39, 40, 12, 11), (40, 41, 13, 12), (6, 25, 31, 4), (25, 24, 30, 31), (24, 23, 29, 30), (23, 22, 28, 29), (22, 21, 27, 28), (21, 20, 26, 27), (32, 42, 25, 6), (42, 43, 24, 25), (43, 44, 23, 24), (44, 45, 22, 23), (45, 46, 21, 22), (46, 47, 20, 21), (0, 8, 19, 2), (8, 9, 18, 19), (9, 10, 17, 18), (10, 11, 16, 17), (11, 12, 15, 16), (12, 13, 14, 15), (15, 14, 47, 46), (16, 15, 46, 45), (17, 16, 45, 44), (18, 17, 44, 43), (19, 18, 43, 42), (2, 19, 42, 32), (27, 26, 41, 40), (28, 27, 40, 39), (29, 28, 39, 38), (30, 29, 38, 37), (31, 30, 37, 36), (4, 31, 36, 34), (7, 33, 35, 5), (2, 32, 34, 0), (26, 5, 35, 41), (14, 3, 33, 47)])
me_cube_004.polygons.foreach_set('use_smooth', [True] * 46)
_uv = me_cube_004.uv_layers.new(name='UVMap')
_uv.uv.foreach_set('vector', [0.5787, 0.639, 0.5744, 0.6424, 0.5747, 0.6196, 0.5788, 0.6191, 0.5788, 0.6138, 0.5746, 0.6146, 0.5747, 0.6196, 0.5788, 0.6191, 0.5788, 0.6191, 0.5747, 0.6196, 0.5744, 0.6424, 0.5787, 0.639, 0.5787, 0.641, 0.5745, 0.6457, 0.5744, 0.6424, 0.5787, 0.639, 0.5955, 0.6398, 0.5955, 0.638, 0.5961, 0.6422, 0.5961, 0.6455, 0.5746, 0.6146, 0.5747, 0.6196, 0.5744, 0.6424, 0.5745, 0.6457, 0.5961, 0.6455, 0.5932, 0.6405, 0.5932, 0.6385, 0.5961, 0.6422, 0.5932, 0.6405, 0.5901, 0.6379, 0.5901, 0.6366, 0.5932, 0.6385, 0.5901, 0.6379, 0.5868, 0.6364, 0.5868, 0.6356, 0.5901, 0.6366, 0.5868, 0.6364, 0.5837, 0.6372, 0.5837, 0.6361, 0.5868, 0.6356, 0.5837, 0.6372, 0.5808, 0.6379, 0.5808, 0.6367, 0.5837, 0.6361, 0.5808, 0.6379, 0.5787, 0.641, 0.5787, 0.639, 0.5808, 0.6367, 0.5955, 0.638, 0.5926, 0.6351, 0.5932, 0.6385, 0.5961, 0.6422, 0.5926, 0.6351, 0.5896, 0.6313, 0.5901, 0.6366, 0.5932, 0.6385, 0.5896, 0.6313, 0.5865, 0.629, 0.5868, 0.6356, 0.5901, 0.6366, 0.5865, 0.629, 0.5833, 0.6278, 0.5837, 0.6361, 0.5868, 0.6356, 0.5833, 0.6278, 0.5804, 0.6253, 0.5808, 0.6367, 0.5837, 0.6361, 0.5804, 0.6253, 0.5788, 0.6191, 0.5787, 0.639, 0.5808, 0.6367, 0.5955, 0.6398, 0.5926, 0.6358, 0.5926, 0.6351, 0.5955, 0.638, 0.5926, 0.6358, 0.5896, 0.6306, 0.5896, 0.6313, 0.5926, 0.6351, 0.5896, 0.6306, 0.5865, 0.6275, 0.5865, 0.629, 0.5896, 0.6313, 0.5865, 0.6275, 0.5833, 0.6258, 0.5833, 0.6278, 0.5865, 0.629, 0.5833, 0.6258, 0.5804, 0.6223, 0.5804, 0.6253, 0.5833, 0.6278, 0.5804, 0.6223, 0.5788, 0.6138, 0.5788, 0.6191, 0.5804, 0.6253, 0.5961, 0.6422, 0.5932, 0.6385, 0.5926, 0.6351, 0.5955, 0.638, 0.5932, 0.6385, 0.5901, 0.6366, 0.5896, 0.6313, 0.5926, 0.6351, 0.5901, 0.6366, 0.5868, 0.6356, 0.5865, 0.629, 0.5896, 0.6313, 0.5868, 0.6356, 0.5837, 0.6361, 0.5833, 0.6278, 0.5865, 0.629, 0.5837, 0.6361, 0.5808, 0.6367, 0.5804, 0.6253, 0.5833, 0.6278, 0.5808, 0.6367, 0.5787, 0.639, 0.5788, 0.6191, 0.5804, 0.6253, 0.5804, 0.6253, 0.5788, 0.6191, 0.5788, 0.6138, 0.5804, 0.6223, 0.5833, 0.6278, 0.5804, 0.6253, 0.5804, 0.6223, 0.5833, 0.6258, 0.5865, 0.629, 0.5833, 0.6278, 0.5833, 0.6258, 0.5865, 0.6275, 0.5896, 0.6313, 0.5865, 0.629, 0.5865, 0.6275, 0.5896, 0.6306, 0.5926, 0.6351, 0.5896, 0.6313, 0.5896, 0.6306, 0.5926, 0.6358, 0.5955, 0.638, 0.5926, 0.6351, 0.5926, 0.6358, 0.5955, 0.6398, 0.5808, 0.6367, 0.5787, 0.639, 0.5787, 0.641, 0.5808, 0.6379, 0.5837, 0.6361, 0.5808, 0.6367, 0.5808, 0.6379, 0.5837, 0.6372, 0.5868, 0.6356, 0.5837, 0.6361, 0.5837, 0.6372, 0.5868, 0.6364, 0.5901, 0.6366, 0.5868, 0.6356, 0.5868, 0.6364, 0.5901, 0.6379, 0.5932, 0.6385, 0.5901, 0.6366, 0.5901, 0.6379, 0.5932, 0.6405, 0.5961, 0.6422, 0.5932, 0.6385, 0.5932, 0.6405, 0.5961, 0.6455, 0.5747, 0.6196, 0.5746, 0.6146, 0.5745, 0.6457, 0.5744, 0.6424, 0.5955, 0.638, 0.5955, 0.6398, 0.5961, 0.6455, 0.5961, 0.6422, 0.5787, 0.639, 0.5744, 0.6424, 0.5745, 0.6457, 0.5787, 0.641, 0.5788, 0.6191, 0.5747, 0.6196, 0.5746, 0.6146, 0.5788, 0.6138])
me_cube_004.materials.append(mat_metal)
me_cube_004.update()
me_cylinder_001 = bpy.data.meshes.new('Cylinder.001')
me_cylinder_001.from_pydata([(-0.06188, 0.1885, -0.07888), (1.75e-09, 0.1889, -0.1074), (1.829e-09, -0.1865, -0.08046), (1.829e-09, -0.1878, 0.09459), (1.75e-09, 0.1876, 0.09319), (1.746e-09, 0.1874, 0.0706), (1.746e-09, -0.188, 0.06684), (1.746e-09, -0.188, -0.05921), (1.746e-09, 0.1874, -0.0782), (-0.05528, 0.1874, -0.05641), (-0.05273, -0.188, -0.04075), (-0.07707, 0.1874, -0.0038), (-0.07119, -0.188, 0.003814), (-0.05528, 0.1874, 0.04881), (-0.05273, -0.188, 0.04838), (-0.06022, -0.187, -0.05609), (-0.1028, 0.1879, -0.006889), (-0.09656, -0.1876, 0.006891), (-0.06163, 0.1876, 0.06489), (-0.06043, -0.1878, 0.07007), (0.06188, 0.1885, -0.07888), (0.05528, 0.1874, -0.05641), (0.05273, -0.188, -0.04075), (0.07707, 0.1874, -0.0038), (0.07119, -0.188, 0.003814), (0.05528, 0.1874, 0.04881), (0.05273, -0.188, 0.04838), (0.06022, -0.187, -0.05609), (0.1028, 0.1879, -0.006889), (0.09656, -0.1876, 0.006891), (0.06163, 0.1876, 0.06489), (0.06043, -0.1878, 0.07007)], [], [(19, 3, 4, 18), (12, 14, 19, 17), (10, 12, 17, 15), (14, 6, 3, 19), (7, 10, 15, 2), (17, 19, 18, 16), (15, 17, 16, 0), (2, 15, 0, 1), (9, 8, 1, 0), (11, 9, 0, 16), (13, 11, 16, 18), (5, 13, 18, 4), (31, 30, 4, 3), (24, 29, 31, 26), (22, 27, 29, 24), (26, 31, 3, 6), (7, 2, 27, 22), (29, 28, 30, 31), (27, 20, 28, 29), (2, 1, 20, 27), (21, 20, 1, 8), (23, 28, 20, 21), (25, 30, 28, 23), (5, 4, 30, 25)])
me_cylinder_001.polygons.foreach_set('use_smooth', [True] * 24)
_uv = me_cylinder_001.uv_layers.new(name='UVMap')
_uv.uv.foreach_set('vector', [0.8092, 0.6784, 0.8092, 0.6965, 0.6215, 0.7002, 0.6215, 0.6788, 0.8092, 0.6329, 0.8092, 0.6564, 0.8092, 0.6784, 0.8092, 0.6346, 0.8092, 0.6094, 0.8092, 0.6329, 0.8092, 0.6346, 0.8092, 0.5908, 0.8092, 0.6564, 0.8092, 0.6661, 0.8092, 0.6965, 0.8092, 0.6784, 0.8092, 0.5997, 0.8092, 0.6094, 0.8092, 0.5908, 0.8092, 0.5727, 0.8092, 0.6346, 0.8092, 0.6784, 0.6215, 0.6788, 0.6202, 0.6439, 0.8092, 0.5908, 0.8092, 0.6346, 0.6202, 0.6439, 0.6215, 0.5755, 0.8092, 0.5727, 0.8092, 0.5908, 0.6215, 0.5755, 0.6215, 0.5541, 0.6202, 0.6179, 0.6202, 0.6064, 0.6215, 0.5541, 0.6215, 0.5755, 0.6202, 0.6457, 0.6202, 0.6179, 0.6215, 0.5755, 0.6202, 0.6439, 0.6215, 0.6566, 0.6202, 0.6457, 0.6202, 0.6439, 0.6215, 0.6788, 0.6215, 0.6681, 0.6215, 0.6566, 0.6215, 0.6788, 0.6215, 0.7002, 0.8092, 0.6784, 0.6215, 0.6788, 0.6215, 0.7002, 0.8092, 0.6965, 0.8092, 0.6329, 0.8092, 0.6346, 0.8092, 0.6784, 0.8092, 0.6564, 0.8092, 0.6094, 0.8092, 0.5908, 0.8092, 0.6346, 0.8092, 0.6329, 0.8092, 0.6564, 0.8092, 0.6784, 0.8092, 0.6965, 0.8092, 0.6661, 0.8092, 0.5997, 0.8092, 0.5727, 0.8092, 0.5908, 0.8092, 0.6094, 0.8092, 0.6346, 0.6202, 0.6439, 0.6215, 0.6788, 0.8092, 0.6784, 0.8092, 0.5908, 0.6215, 0.5755, 0.6202, 0.6439, 0.8092, 0.6346, 0.8092, 0.5727, 0.6215, 0.5541, 0.6215, 0.5755, 0.8092, 0.5908, 0.6202, 0.6179, 0.6215, 0.5755, 0.6215, 0.5541, 0.6202, 0.6064, 0.6202, 0.6457, 0.6202, 0.6439, 0.6215, 0.5755, 0.6202, 0.6179, 0.6215, 0.6566, 0.6215, 0.6788, 0.6202, 0.6439, 0.6202, 0.6457, 0.6215, 0.6681, 0.6215, 0.7002, 0.6215, 0.6788, 0.6215, 0.6566])
me_cylinder_001.materials.append(mat_wood)
me_cylinder_001.update()

# ---- objects
ob_barrel = bpy.data.objects.new('barrel', me_cylinder_002)
ob_chamber = bpy.data.objects.new('chamber', me_cylinder_003)
ob_handle = bpy.data.objects.new('handle', me_cube_002)
ob_triggerguard = bpy.data.objects.new('triggerGuard', me_cube_003)
ob_trigger = bpy.data.objects.new('trigger', me_cube_004)
ob_cocking = bpy.data.objects.new('cocking', me_cylinder_001)

# ---- transforms, parenting, visibility, modifiers, constraints
ob_barrel.location = (7.806e-08, -1.283, 0.4425)
ob_chamber.location = (1.664e-05, -1.052, 0.3047)
ob_handle.location = (4.76e-09, -0.1907, 0.3001)
ob_triggerguard.location = (-2.388e-11, 0.5804, 0.06229)
ob_trigger.location = (-9.956e-18, 0.6399, 0.1351)
ob_cocking.location = (-1.746e-09, -0.7724, 0.2928)
_m = ob_cocking.modifiers.new('Auto Smooth', 'NODES')
_m.node_group = ng_auto_smooth
_gi = [s.identifier for s in ng_auto_smooth.interface.items_tree if s.item_type == 'SOCKET' and s.in_out == 'INPUT']
_m[_gi[1]] = 1.042  # Angle

# ---- collection membership
col_shotgun.objects.link(ob_barrel)
col_shotgun.objects.link(ob_chamber)
col_shotgun.objects.link(ob_handle)
col_shotgun.objects.link(ob_triggerguard)
col_shotgun.objects.link(ob_trigger)
col_shotgun.objects.link(ob_cocking)

# ---- scene / render settings (as saved in the file)
scene.frame_start = 1; scene.frame_end = 250; scene.frame_set(1)
scene.render.engine = 'BLENDER_EEVEE_NEXT'
scene.cycles.sampling_pattern = 'TABULATED_SOBOL'
scene.cycles.use_light_tree = False
scene.view_settings.view_transform = 'Filmic'
bpy.context.view_layer.update()

# ---- added for rendering (the .blend has no active camera and no usable light): camera, sun
cam_auto = bpy.data.cameras.new('AutoCamera')
cam_auto.lens = 50.0
cam_auto.sensor_width = 36.0
cam_auto.clip_end = 1000.0
ob_auto_camera = bpy.data.objects.new('AutoCamera', cam_auto)
scene.collection.objects.link(ob_auto_camera)
ob_auto_camera.location = (2.91493, -3.65747, 2.52734)
ob_auto_camera.rotation_euler = (1.09748, -7.21219e-08, 0.694738)
scene.camera = ob_auto_camera
light_auto_sun = bpy.data.lights.new('AutoSun', 'SUN')
light_auto_sun.energy = 3.0
light_auto_sun.angle = 0.0523599
ob_auto_sun = bpy.data.objects.new('AutoSun', light_auto_sun)
scene.collection.objects.link(ob_auto_sun)
ob_auto_sun.rotation_euler = (0.872665, 0.174533, 0.523599)
bpy.context.view_layer.update()
